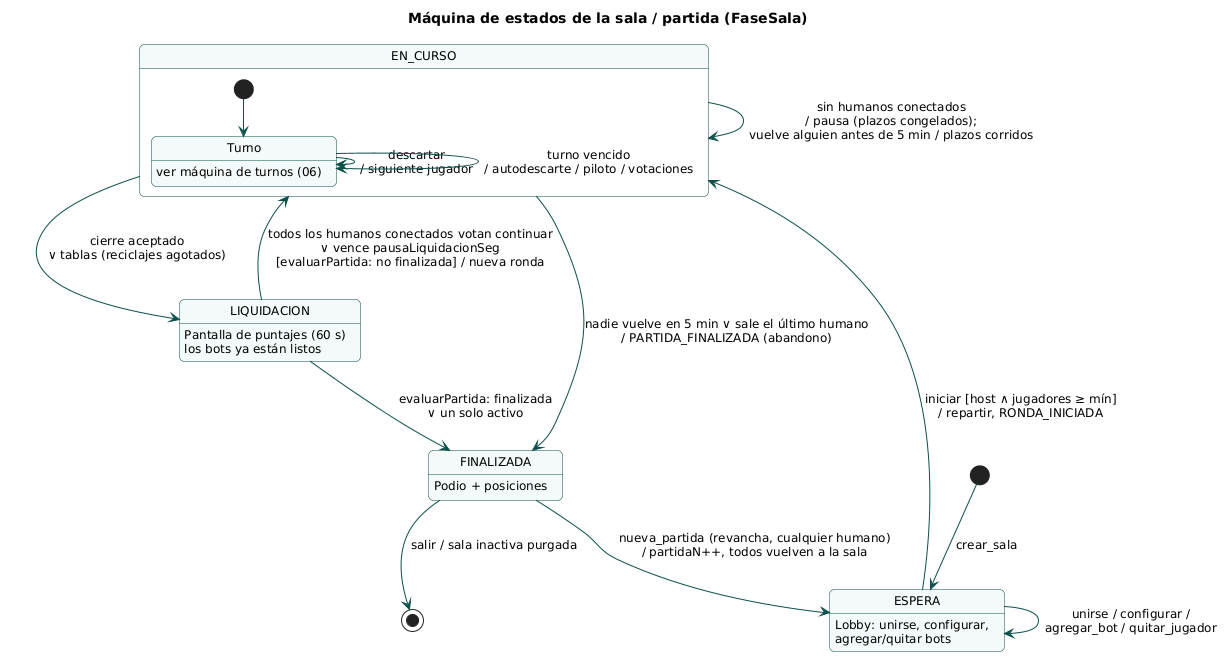

The diagram above was rendered by PlantUML. Its source (embedded in the PNG):
@startuml 05_estados_partida
!include _estilo.iuml
title Máquina de estados de la sala / partida (FaseSala)

[*] --> ESPERA : crear_sala
ESPERA : Lobby: unirse, configurar,\nagregar/quitar bots
ESPERA --> ESPERA : unirse / configurar /\nagregar_bot / quitar_jugador
ESPERA --> EN_CURSO : iniciar [host ∧ jugadores ≥ mín]\n/ repartir, RONDA_INICIADA

state EN_CURSO {
  [*] --> Turno
  Turno : ver máquina de turnos (06)
  Turno --> Turno : descartar\n/ siguiente jugador
  Turno --> Turno : turno vencido\n/ autodescarte / piloto / votaciones
}

EN_CURSO --> LIQUIDACION : cierre aceptado\n∨ tablas (reciclajes agotados)
LIQUIDACION : Pantalla de puntajes (60 s)\nlos bots ya están listos
LIQUIDACION --> EN_CURSO : todos los humanos conectados votan continuar\n∨ vence pausaLiquidacionSeg\n[evaluarPartida: no finalizada] / nueva ronda
LIQUIDACION --> FINALIZADA : evaluarPartida: finalizada\n∨ un solo activo
EN_CURSO --> EN_CURSO : sin humanos conectados\n/ pausa (plazos congelados);\nvuelve alguien antes de 5 min / plazos corridos
EN_CURSO --> FINALIZADA : nadie vuelve en 5 min ∨ sale el último humano\n/ PARTIDA_FINALIZADA (abandono)
FINALIZADA : Podio + posiciones
FINALIZADA --> ESPERA : nueva_partida (revancha, cualquier humano)\n/ partidaN++, todos vuelven a la sala
FINALIZADA --> [*] : salir / sala inactiva purgada
@enduml